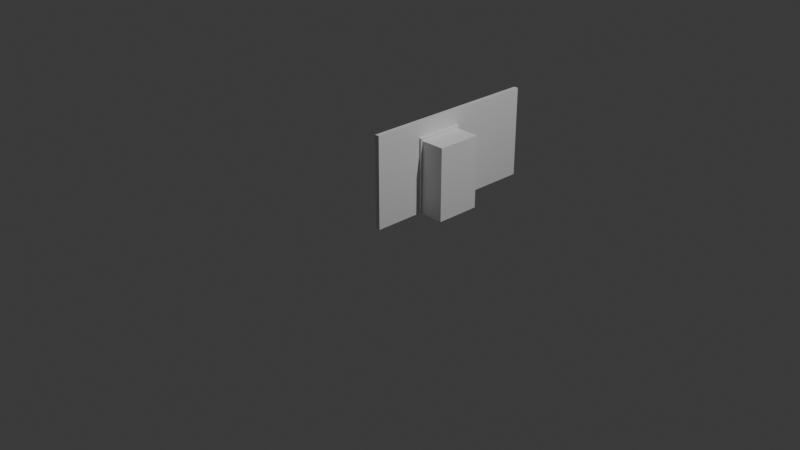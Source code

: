 # Source: metro_platform.blend  (saved by Blender 4.2.66; exported with 4.5.12 LTS)
import bpy
from mathutils import Matrix  # noqa: F401  (used for matrix-valued properties, if any)

bpy.ops.wm.read_factory_settings(use_empty=True)
scene = bpy.context.scene
scene.name = 'Scene'

# ---- collections
col_collection = bpy.data.collections.new('Collection'); scene.collection.children.link(col_collection)

# ---- materials (node trees are filled in below, after node groups)
mat_material = bpy.data.materials.new('Material')
mat_material.alpha_threshold = 0.0
mat_material.roughness = 0.5
mat_material.line_color = (0.0, 0.0, 0.0, 1.0)
mat_material_065 = bpy.data.materials.new('Material.065')
mat_material_065.alpha_threshold = 0.0
mat_material_065.use_backface_culling = True
mat_material_065.use_transparent_shadow = False
mat_material_065.roughness = 0.5
mat_material_065.line_color = (0.0, 0.0, 0.0, 1.0)
mat_material_001 = bpy.data.materials.new('Material.001')
mat_material_001.alpha_threshold = 0.0
mat_material_001.roughness = 0.5
mat_material_001.line_color = (0.0, 0.0, 0.0, 1.0)

# ---- material node trees
mat_material.use_nodes = True; mat_material.node_tree.nodes.clear()
_N = mat_material.node_tree.nodes; _L = mat_material.node_tree.links
n0 = _N.new('ShaderNodeOutputMaterial'); n0.name = 'Material Output'; n0.location = (300, 300)
n1 = _N.new('ShaderNodeBsdfPrincipled'); n1.name = 'Principled BSDF'; n1.location = (10, 300)
n1.inputs[3].default_value = 1.45
_L.new(n1.outputs[0], n0.inputs[0])
n0.is_active_output = True
mat_material_065.use_nodes = True; mat_material_065.node_tree.nodes.clear()
_N = mat_material_065.node_tree.nodes; _L = mat_material_065.node_tree.links
n0 = _N.new('ShaderNodeOutputMaterial'); n0.name = 'Material Output'; n0.location = (300, 300)
n1 = _N.new('ShaderNodeBsdfPrincipled'); n1.name = 'Principled BSDF'; n1.location = (10, 300)
n1.distribution = 'GGX'
n1.subsurface_method = 'RANDOM_WALK_SKIN'
n1.inputs[3].default_value = 1.45
n1.inputs[27].default_value = (0.0, 0.0, 0.0, 1.0)
n1.inputs[28].default_value = 1.0
_L.new(n1.outputs[0], n0.inputs[0])
n0.is_active_output = True
mat_material_001.use_nodes = True; mat_material_001.node_tree.nodes.clear()
_N = mat_material_001.node_tree.nodes; _L = mat_material_001.node_tree.links
n0 = _N.new('ShaderNodeOutputMaterial'); n0.name = 'Material Output'; n0.location = (300, 300)
n1 = _N.new('ShaderNodeBsdfPrincipled'); n1.name = 'Principled BSDF'; n1.location = (10, 300)
n1.inputs[3].default_value = 1.45
_L.new(n1.outputs[0], n0.inputs[0])
n0.is_active_output = True

# ---- world
world_world = bpy.data.worlds.new('World'); scene.world = world_world
world_world.use_nodes = True; world_world.node_tree.nodes.clear()
_N = world_world.node_tree.nodes; _L = world_world.node_tree.links
n0 = _N.new('ShaderNodeOutputWorld'); n0.name = 'World Output'; n0.location = (300, 300)
n1 = _N.new('ShaderNodeBackground'); n1.name = 'Background'; n1.location = (10, 300)
n1.inputs[0].default_value = (0.05088, 0.05088, 0.05088, 1.0)
_L.new(n1.outputs[0], n0.inputs[0])
n0.is_active_output = True
world_world.color = (0.05088, 0.05088, 0.05088)
world_world.sun_shadow_jitter_overblur = 0.0

# ---- cameras
cam_camera = bpy.data.cameras.new('Camera')
cam_camera.clip_end = 100.0
cam_camera.ortho_scale = 7.314

# ---- lights
light_light = bpy.data.lights.new('Light', 'POINT')
light_light.energy = 1000.0
light_light.shadow_soft_size = 0.1

# ---- meshes
me_cube = bpy.data.meshes.new('Cube')
me_cube.from_pydata([(1.0, 1.0, -0.2), (1.0, 1.0, -1.0), (1.0, -1.0, -0.2), (1.0, -1.0, -1.0), (-1.0, 1.0, -0.2), (-1.0, 1.0, -1.0), (-1.0, -1.0, -0.2), (-1.0, -1.0, -1.0)], [], [(0, 4, 6, 2), (3, 2, 6, 7), (7, 6, 4, 5), (5, 1, 3, 7), (1, 0, 2, 3), (5, 4, 0, 1)])
_uv = me_cube.uv_layers.new(name='UVMap')
_uv.uv.foreach_set('vector', [0.625, 0.5, 0.875, 0.5, 0.875, 0.75, 0.625, 0.75, 0.375, 0.75, 0.625, 0.75, 0.625, 1.0, 0.375, 1.0, 0.375, 0.0, 0.625, 0.0, 0.625, 0.25, 0.375, 0.25, 0.125, 0.5, 0.375, 0.5, 0.375, 0.75, 0.125, 0.75, 0.375, 0.5, 0.625, 0.5, 0.625, 0.75, 0.375, 0.75, 0.375, 0.25, 0.625, 0.25, 0.625, 0.5, 0.375, 0.5])
me_cube.materials.append(mat_material)
me_cube.use_mirror_vertex_groups = False
me_cube.update()
me_cube_065 = bpy.data.meshes.new('Cube.065')
me_cube_065.from_pydata([(-0.025, 0.5, -0.5), (-0.025, 0.5, 0.5), (-0.025, 2.5, -0.5), (-0.025, 2.5, 0.5), (0.025, 0.5, -0.5), (0.025, 0.5, 0.5), (0.025, 2.5, -0.5), (0.025, 2.5, 0.5)], [], [(0, 1, 3, 2), (2, 3, 7, 6), (6, 7, 5, 4), (4, 5, 1, 0), (2, 6, 4, 0), (7, 3, 1, 5)])
_uv = me_cube_065.uv_layers.new(name='UVMap')
_uv.uv.foreach_set('vector', [0.375, 0.0, 0.625, 0.0, 0.625, 0.25, 0.375, 0.25, 0.375, 0.25, 0.625, 0.25, 0.625, 0.5, 0.375, 0.5, 0.375, 0.5, 0.625, 0.5, 0.625, 0.75, 0.375, 0.75, 0.375, 0.75, 0.625, 0.75, 0.625, 1.0, 0.375, 1.0, 0.125, 0.5, 0.375, 0.5, 0.375, 0.75, 0.125, 0.75, 0.625, 0.5, 0.875, 0.5, 0.875, 0.75, 0.625, 0.75])
me_cube_065.materials.append(mat_material_065)
me_cube_065.update()
me_cube_003 = bpy.data.meshes.new('Cube.003')
me_cube_003.from_pydata([(-1.117, -1.986, -0.03677), (-1.117, -1.986, 0.2574), (-1.117, 1.986, -0.03677), (-1.117, 1.986, 0.2574), (1.595, -1.986, -0.03677), (1.595, -1.986, 0.2574), (1.595, 1.986, -0.03677), (1.595, 1.986, 0.2574), (-1.117, 1.765, -0.03677), (-1.117, 1.765, 0.2574), (1.595, 1.765, -0.03677), (1.595, 1.765, 0.2574), (-1.117, -1.765, -0.03677), (1.595, -1.765, 0.2574), (-1.117, -1.765, 0.2574), (1.595, -1.765, -0.03677), (-1.117, -1.765, -5.847), (-1.117, -1.986, -5.847), (1.595, 1.986, -5.847), (-1.117, 1.986, -5.847), (1.595, 1.765, -5.847), (1.595, -1.986, -5.847), (-1.117, 1.765, -5.847), (1.595, -1.765, -5.847), (1.595, 1.765, -5.773), (1.595, 1.986, -5.773), (-1.117, 1.986, -5.773), (-1.117, 1.765, -5.773), (1.595, -1.986, -5.773), (1.595, -1.765, -5.773), (-1.117, -1.986, -5.773), (-1.117, -1.765, -5.773)], [], [(8, 9, 3, 2), (2, 3, 7, 6), (15, 13, 5, 4), (4, 5, 1, 0), (29, 28, 21, 23), (13, 14, 1, 5), (7, 3, 9, 11), (25, 24, 20, 18), (6, 7, 11, 10), (12, 14, 9, 8), (0, 1, 14, 12), (11, 9, 14, 13), (8, 10, 15, 12), (10, 11, 13, 15), (16, 23, 21, 17), (19, 18, 20, 22), (27, 26, 19, 22), (28, 30, 17, 21), (24, 27, 22, 20), (31, 29, 23, 16), (26, 25, 18, 19), (30, 31, 16, 17), (2, 6, 25, 26), (10, 8, 27, 24), (8, 2, 26, 27), (6, 10, 24, 25), (0, 12, 31, 30), (12, 15, 29, 31), (4, 0, 30, 28), (15, 4, 28, 29), (20, 23, 29, 24), (24, 27, 31, 29), (16, 31, 27, 22)])
_uv = me_cube_003.uv_layers.new(name='UVMap')
_uv.uv.foreach_set('vector', [0.375, 0.245, 0.625, 0.245, 0.625, 0.25, 0.375, 0.25, 0.375, 0.25, 0.625, 0.25, 0.625, 0.5, 0.375, 0.5, 0.375, 0.745, 0.625, 0.745, 0.625, 0.75, 0.375, 0.75, 0.375, 0.75, 0.625, 0.75, 0.625, 1.0, 0.375, 1.0, 0.375, 0.745, 0.375, 0.75, 0.375, 0.75, 0.375, 0.745, 0.625, 0.745, 0.875, 0.745, 0.875, 0.75, 0.625, 0.75, 0.625, 0.5, 0.875, 0.5, 0.875, 0.505, 0.625, 0.505, 0.375, 0.5, 0.375, 0.505, 0.375, 0.505, 0.375, 0.5, 0.375, 0.5, 0.625, 0.5, 0.625, 0.505, 0.375, 0.505, 0.375, 0.005, 0.625, 0.005, 0.625, 0.245, 0.375, 0.245, 0.375, 0.0, 0.625, 0.0, 0.625, 0.005, 0.375, 0.005, 0.625, 0.505, 0.875, 0.505, 0.875, 0.745, 0.625, 0.745, 0.125, 0.505, 0.375, 0.505, 0.375, 0.745, 0.125, 0.745, 0.375, 0.505, 0.625, 0.505, 0.625, 0.745, 0.375, 0.745, 0.125, 0.745, 0.375, 0.745, 0.375, 0.75, 0.125, 0.75, 0.125, 0.5, 0.375, 0.5, 0.375, 0.505, 0.125, 0.505, 0.375, 0.245, 0.375, 0.25, 0.375, 0.25, 0.375, 0.245, 0.375, 0.75, 0.375, 1.0, 0.375, 1.0, 0.375, 0.75, 0.375, 0.505, 0.125, 0.505, 0.125, 0.505, 0.375, 0.505, 0.125, 0.745, 0.375, 0.745, 0.375, 0.745, 0.125, 0.745, 0.375, 0.25, 0.375, 0.5, 0.375, 0.5, 0.375, 0.25, 0.375, 0.0, 0.375, 0.005, 0.375, 0.005, 0.375, 0.0, 0.375, 0.25, 0.375, 0.5, 0.375, 0.5, 0.375, 0.25, 0.375, 0.505, 0.125, 0.505, 0.125, 0.505, 0.375, 0.505, 0.375, 0.245, 0.375, 0.25, 0.375, 0.25, 0.375, 0.245, 0.375, 0.5, 0.375, 0.505, 0.375, 0.505, 0.375, 0.5, 0.375, 0.0, 0.375, 0.005, 0.375, 0.005, 0.375, 0.0, 0.125, 0.745, 0.375, 0.745, 0.375, 0.745, 0.125, 0.745, 0.375, 0.75, 0.375, 1.0, 0.375, 1.0, 0.375, 0.75, 0.375, 0.745, 0.375, 0.75, 0.375, 0.75, 0.375, 0.745, 0.375, 0.505, 0.375, 0.745, 0.375, 0.745, 0.375, 0.505, 0.375, 0.505, 0.125, 0.505, 0.125, 0.745, 0.375, 0.745, 0.125, 0.745, 0.125, 0.745, 0.125, 0.505, 0.375, 0.245])
me_cube_003.update()
me_cube_007 = bpy.data.meshes.new('Cube.007')
me_cube_007.from_pydata([(0.0504, 1.96, 0.39), (0.0504, 1.96, -0.4), (0.0504, 0.04, 0.39), (0.0504, 0.04, -0.4), (-3.725e-09, 2.0, 0.4), (-3.725e-09, 2.0, -0.4), (-3.725e-09, 0.0, 0.4), (-3.725e-09, 0.0, -0.4), (0.0504, 2.0, 0.4), (0.0504, 2.0, -0.4), (0.0504, 0.0, 0.4), (0.0504, 0.0, -0.4), (0.1004, 1.96, 0.39), (0.1004, 1.96, -0.4), (0.1004, 0.04, 0.39), (0.1004, 0.04, -0.4)], [], [(8, 4, 6, 10), (11, 10, 6, 7), (7, 6, 4, 5), (5, 9, 11, 7), (3, 1, 13, 15), (5, 4, 8, 9), (0, 1, 9, 8), (3, 2, 10, 11), (2, 0, 8, 10), (1, 3, 11, 9), (13, 12, 14, 15), (2, 3, 15, 14), (0, 2, 14, 12), (1, 0, 12, 13)])
_uv = me_cube_007.uv_layers.new(name='UVMap')
_uv.uv.foreach_set('vector', [0.625, 0.5, 0.875, 0.5, 0.875, 0.75, 0.625, 0.75, 0.375, 0.75, 0.625, 0.75, 0.625, 1.0, 0.375, 1.0, 0.375, 0.0, 0.625, 0.0, 0.625, 0.25, 0.375, 0.25, 0.125, 0.5, 0.375, 0.5, 0.375, 0.75, 0.125, 0.75, 0.4031, 0.7388, 0.4031, 0.5112, 0.4031, 0.5112, 0.4031, 0.7388, 0.375, 0.25, 0.625, 0.25, 0.625, 0.5, 0.375, 0.5, 0.5969, 0.5112, 0.4031, 0.5112, 0.375, 0.5, 0.625, 0.5, 0.4031, 0.7388, 0.5969, 0.7388, 0.625, 0.75, 0.375, 0.75, 0.5969, 0.7388, 0.5969, 0.5112, 0.625, 0.5, 0.625, 0.75, 0.4031, 0.5112, 0.4031, 0.7388, 0.375, 0.75, 0.375, 0.5, 0.4031, 0.5112, 0.5969, 0.5112, 0.5969, 0.7388, 0.4031, 0.7388, 0.5969, 0.7388, 0.4031, 0.7388, 0.4031, 0.7388, 0.5969, 0.7388, 0.5969, 0.5112, 0.5969, 0.7388, 0.5969, 0.7388, 0.5969, 0.5112, 0.4031, 0.5112, 0.5969, 0.5112, 0.5969, 0.5112, 0.4031, 0.5112])
me_cube_007.materials.append(mat_material_001)
me_cube_007.use_mirror_vertex_groups = False
me_cube_007.update()

# ---- objects
ob_cube = bpy.data.objects.new('Cube', me_cube)
ob_light = bpy.data.objects.new('Light', light_light)
ob_camera = bpy.data.objects.new('Camera', cam_camera)
ob_cube_061 = bpy.data.objects.new('Cube.061', me_cube_065)
ob_cube_001 = bpy.data.objects.new('Cube.001', me_cube_003)
ob_cube_002 = bpy.data.objects.new('Cube.002', me_cube_007)

# ---- transforms, parenting, visibility, modifiers, constraints
ob_cube.location = (0.09183, 0.5, 1.0)
ob_cube.scale = (0.25, 0.25, 1.0)
ob_cube.lock_rotations_4d = False
ob_cube.empty_display_type = 'ARROWS'
ob_cube.lineart.crease_threshold = 0.0
ob_light.location = (4.076, 1.005, 5.904)
ob_light.rotation_euler = (0.6503, 0.05522, 1.866)
ob_light.lock_rotations_4d = False
ob_light.empty_display_type = 'ARROWS'
ob_light.color = (0.0, 0.0, 0.0, 0.0)
ob_light.lineart.crease_threshold = 0.0
ob_camera.location = (7.359, -6.926, 4.958)
ob_camera.rotation_euler = (1.109, 0.0, 0.8149)
ob_camera.lock_rotations_4d = False
ob_camera.empty_display_type = 'ARROWS'
ob_camera.color = (0.0, 0.0, 0.0, 0.0)
ob_camera.display_type = 'WIRE'
ob_camera.lineart.crease_threshold = 0.0
ob_cube_061.location = (0.025, -0.8149, 0.5)
_m = ob_cube_061.modifiers.new('Boolean', 'BOOLEAN')
_m.object = ob_cube
ob_cube_001.location = (0.025, 0.5, 0.795)
ob_cube_001.rotation_euler = (0.0, -0.0, 3.142)
ob_cube_001.scale = (-0.03134, 0.136, 0.136)
_m = ob_cube_001.modifiers.new('Boolean', 'BOOLEAN')
_m.object = ob_cube_061
ob_cube_002.location = (-0.0226, 0.25, 0.4)
ob_cube_002.scale = (0.25, 0.25, 1.0)
ob_cube_002.lock_rotations_4d = False
ob_cube_002.empty_display_type = 'ARROWS'
ob_cube_002.lineart.crease_threshold = 0.0

# ---- collection membership
col_collection.objects.link(ob_cube)
col_collection.objects.link(ob_light)
col_collection.objects.link(ob_camera)
col_collection.objects.link(ob_cube_061)
col_collection.objects.link(ob_cube_001)
col_collection.objects.link(ob_cube_002)

# ---- scene / render settings (as saved in the file)
scene.camera = ob_camera
scene.frame_start = 1; scene.frame_end = 250; scene.frame_set(21)
scene.render.engine = 'BLENDER_EEVEE_NEXT'
bpy.context.view_layer.update()
